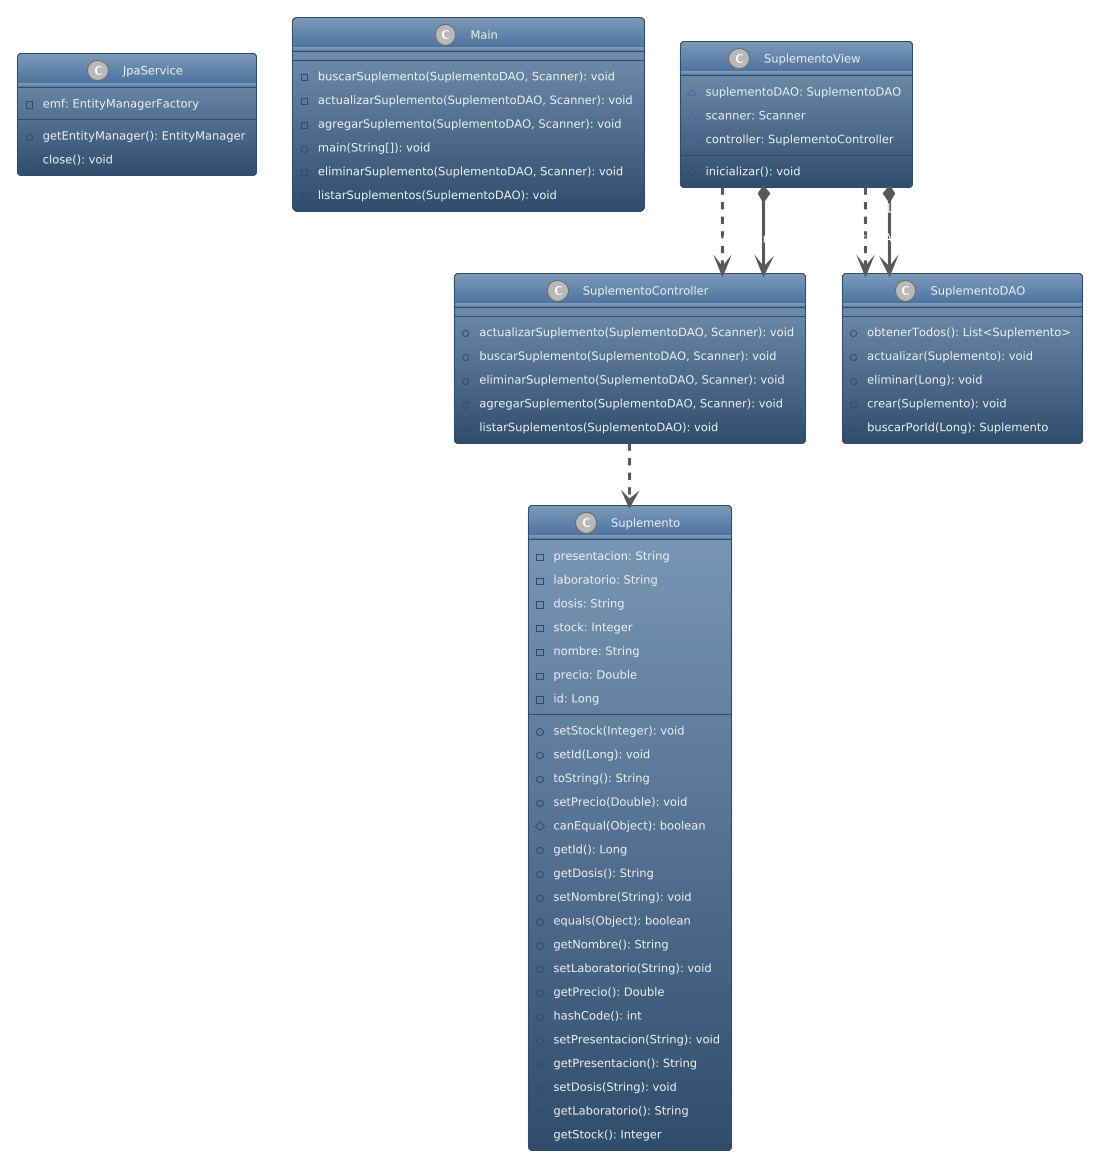

The diagram above was rendered by PlantUML. Its source (embedded in the PNG):
@startuml
!theme spacelab

top to bottom direction
skinparam linetype ortho

class JpaService {
  - emf: EntityManagerFactory
  + getEntityManager(): EntityManager
  + close(): void
}
class Main {
  - buscarSuplemento(SuplementoDAO, Scanner): void
  - actualizarSuplemento(SuplementoDAO, Scanner): void
  - agregarSuplemento(SuplementoDAO, Scanner): void
  + main(String[]): void
  - eliminarSuplemento(SuplementoDAO, Scanner): void
  - listarSuplementos(SuplementoDAO): void
}
class Suplemento {
  - presentacion: String
  - laboratorio: String
  - dosis: String
  - stock: Integer
  - nombre: String
  - precio: Double
  - id: Long
  + setStock(Integer): void
  + setId(Long): void
  + toString(): String
  + setPrecio(Double): void
  # canEqual(Object): boolean
  + getId(): Long
  + getDosis(): String
  + setNombre(String): void
  + equals(Object): boolean
  + getNombre(): String
  + setLaboratorio(String): void
  + getPrecio(): Double
  + hashCode(): int
  + setPresentacion(String): void
  + getPresentacion(): String
  + setDosis(String): void
  + getLaboratorio(): String
  + getStock(): Integer
}
class SuplementoController {
  + actualizarSuplemento(SuplementoDAO, Scanner): void
  + buscarSuplemento(SuplementoDAO, Scanner): void
  + eliminarSuplemento(SuplementoDAO, Scanner): void
  + agregarSuplemento(SuplementoDAO, Scanner): void
  + listarSuplementos(SuplementoDAO): void
}
class SuplementoDAO {
  + obtenerTodos(): List<Suplemento>
  + actualizar(Suplemento): void
  + eliminar(Long): void
  + crear(Suplemento): void
  + buscarPorId(Long): Suplemento
}
class SuplementoView {
  ~ suplementoDAO: SuplementoDAO
  ~ scanner: Scanner
  ~ controller: SuplementoController
  + inicializar(): void
}

SuplementoController  -[#595959,dashed]->  Suplemento           : "«create»"
SuplementoView        -[#595959,dashed]->  SuplementoController : "«create»"
SuplementoView       "1" *-[#595959,plain]-> "controller\n1" SuplementoController 
SuplementoView        -[#595959,dashed]->  SuplementoDAO        : "«create»"
SuplementoView       "1" *-[#595959,plain]-> "suplementoDAO\n1" SuplementoDAO
@enduml